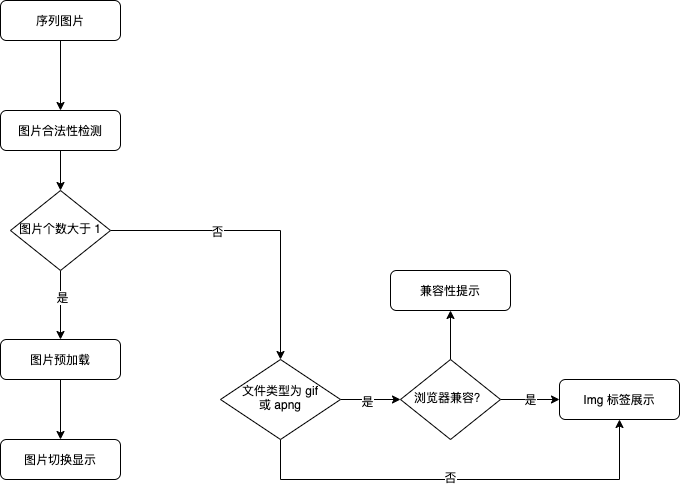

The diagram above was exported from draw.io. Its source (the exported page's mxGraphModel, read from the mxfile embedded in the PNG):
<mxGraphModel dx="1426" dy="1995" grid="1" gridSize="10" guides="1" tooltips="1" connect="1" arrows="1" fold="1" page="1" pageScale="1" pageWidth="827" pageHeight="1169" background="#ffffff" math="0" shadow="0">
  <root>
    <mxCell id="WIyWlLk6GJQsqaUBKTNV-0" />
    <mxCell id="WIyWlLk6GJQsqaUBKTNV-1" parent="WIyWlLk6GJQsqaUBKTNV-0" />
    <mxCell id="yD3QrB_QcQ7HMjHzMQab-16" style="edgeStyle=orthogonalEdgeStyle;rounded=0;orthogonalLoop=1;jettySize=auto;html=1;entryX=0.5;entryY=0;entryDx=0;entryDy=0;" edge="1" parent="WIyWlLk6GJQsqaUBKTNV-1" source="WIyWlLk6GJQsqaUBKTNV-3" target="yD3QrB_QcQ7HMjHzMQab-15">
      <mxGeometry relative="1" as="geometry" />
    </mxCell>
    <mxCell id="WIyWlLk6GJQsqaUBKTNV-3" value="序列图片" style="rounded=1;whiteSpace=wrap;html=1;fontSize=12;glass=0;strokeWidth=1;shadow=0;" parent="WIyWlLk6GJQsqaUBKTNV-1" vertex="1">
      <mxGeometry x="100" y="-200" width="120" height="40" as="geometry" />
    </mxCell>
    <mxCell id="s_7karLvOEDLpUJh8zgp-4" style="edgeStyle=orthogonalEdgeStyle;rounded=0;orthogonalLoop=1;jettySize=auto;html=1;entryX=0;entryY=0.5;entryDx=0;entryDy=0;" parent="WIyWlLk6GJQsqaUBKTNV-1" source="WIyWlLk6GJQsqaUBKTNV-6" target="s_7karLvOEDLpUJh8zgp-3" edge="1">
      <mxGeometry relative="1" as="geometry" />
    </mxCell>
    <mxCell id="s_7karLvOEDLpUJh8zgp-8" value="是" style="edgeLabel;html=1;align=center;verticalAlign=middle;resizable=0;points=[];" parent="s_7karLvOEDLpUJh8zgp-4" vertex="1" connectable="0">
      <mxGeometry x="-0.15" y="-1" relative="1" as="geometry">
        <mxPoint as="offset" />
      </mxGeometry>
    </mxCell>
    <mxCell id="yD3QrB_QcQ7HMjHzMQab-9" style="edgeStyle=orthogonalEdgeStyle;rounded=0;orthogonalLoop=1;jettySize=auto;html=1;entryX=0.5;entryY=1;entryDx=0;entryDy=0;" edge="1" parent="WIyWlLk6GJQsqaUBKTNV-1" source="WIyWlLk6GJQsqaUBKTNV-6" target="s_7karLvOEDLpUJh8zgp-0">
      <mxGeometry relative="1" as="geometry">
        <Array as="points">
          <mxPoint x="380" y="279" />
          <mxPoint x="719" y="279" />
        </Array>
      </mxGeometry>
    </mxCell>
    <mxCell id="yD3QrB_QcQ7HMjHzMQab-14" value="否" style="edgeLabel;html=1;align=center;verticalAlign=middle;resizable=0;points=[];" vertex="1" connectable="0" parent="yD3QrB_QcQ7HMjHzMQab-9">
      <mxGeometry x="-0.0489" y="3" relative="1" as="geometry">
        <mxPoint as="offset" />
      </mxGeometry>
    </mxCell>
    <mxCell id="WIyWlLk6GJQsqaUBKTNV-6" value="文件类型为 gif&lt;br&gt;或 apng" style="rhombus;whiteSpace=wrap;html=1;shadow=0;fontFamily=Helvetica;fontSize=12;align=center;strokeWidth=1;spacing=6;spacingTop=-4;" parent="WIyWlLk6GJQsqaUBKTNV-1" vertex="1">
      <mxGeometry x="320" y="159" width="120" height="80" as="geometry" />
    </mxCell>
    <mxCell id="s_7karLvOEDLpUJh8zgp-0" value="Img 标签展示" style="rounded=1;whiteSpace=wrap;html=1;fontSize=12;glass=0;strokeWidth=1;shadow=0;" parent="WIyWlLk6GJQsqaUBKTNV-1" vertex="1">
      <mxGeometry x="659" y="179" width="120" height="40" as="geometry" />
    </mxCell>
    <mxCell id="s_7karLvOEDLpUJh8zgp-5" value="是" style="edgeStyle=orthogonalEdgeStyle;rounded=0;orthogonalLoop=1;jettySize=auto;html=1;exitX=1;exitY=0.5;exitDx=0;exitDy=0;entryX=0;entryY=0.5;entryDx=0;entryDy=0;" parent="WIyWlLk6GJQsqaUBKTNV-1" source="s_7karLvOEDLpUJh8zgp-3" target="s_7karLvOEDLpUJh8zgp-0" edge="1">
      <mxGeometry relative="1" as="geometry" />
    </mxCell>
    <mxCell id="yD3QrB_QcQ7HMjHzMQab-13" style="edgeStyle=orthogonalEdgeStyle;rounded=0;orthogonalLoop=1;jettySize=auto;html=1;entryX=0.5;entryY=1;entryDx=0;entryDy=0;" edge="1" parent="WIyWlLk6GJQsqaUBKTNV-1" source="s_7karLvOEDLpUJh8zgp-3" target="yD3QrB_QcQ7HMjHzMQab-12">
      <mxGeometry relative="1" as="geometry" />
    </mxCell>
    <mxCell id="s_7karLvOEDLpUJh8zgp-3" value="浏览器兼容？" style="rhombus;whiteSpace=wrap;html=1;shadow=0;fontFamily=Helvetica;fontSize=12;align=center;strokeWidth=1;spacing=6;spacingTop=-4;" parent="WIyWlLk6GJQsqaUBKTNV-1" vertex="1">
      <mxGeometry x="500" y="159" width="100" height="80" as="geometry" />
    </mxCell>
    <mxCell id="yD3QrB_QcQ7HMjHzMQab-2" style="edgeStyle=orthogonalEdgeStyle;rounded=0;orthogonalLoop=1;jettySize=auto;html=1;exitX=1;exitY=0.5;exitDx=0;exitDy=0;entryX=0.5;entryY=0;entryDx=0;entryDy=0;" edge="1" parent="WIyWlLk6GJQsqaUBKTNV-1" source="s_7karLvOEDLpUJh8zgp-10" target="WIyWlLk6GJQsqaUBKTNV-6">
      <mxGeometry relative="1" as="geometry">
        <mxPoint x="270" y="69" as="sourcePoint" />
      </mxGeometry>
    </mxCell>
    <mxCell id="yD3QrB_QcQ7HMjHzMQab-3" value="否" style="edgeLabel;html=1;align=center;verticalAlign=middle;resizable=0;points=[];" vertex="1" connectable="0" parent="yD3QrB_QcQ7HMjHzMQab-2">
      <mxGeometry x="-0.288" relative="1" as="geometry">
        <mxPoint as="offset" />
      </mxGeometry>
    </mxCell>
    <mxCell id="yD3QrB_QcQ7HMjHzMQab-22" style="edgeStyle=orthogonalEdgeStyle;rounded=0;orthogonalLoop=1;jettySize=auto;html=1;entryX=0.5;entryY=0;entryDx=0;entryDy=0;" edge="1" parent="WIyWlLk6GJQsqaUBKTNV-1" source="s_7karLvOEDLpUJh8zgp-10" target="yD3QrB_QcQ7HMjHzMQab-18">
      <mxGeometry relative="1" as="geometry">
        <mxPoint x="160" y="159" as="targetPoint" />
      </mxGeometry>
    </mxCell>
    <mxCell id="yD3QrB_QcQ7HMjHzMQab-23" value="是" style="edgeLabel;html=1;align=center;verticalAlign=middle;resizable=0;points=[];" vertex="1" connectable="0" parent="yD3QrB_QcQ7HMjHzMQab-22">
      <mxGeometry x="-0.2584" y="1" relative="1" as="geometry">
        <mxPoint as="offset" />
      </mxGeometry>
    </mxCell>
    <mxCell id="s_7karLvOEDLpUJh8zgp-10" value="图片个数大于 1" style="rhombus;whiteSpace=wrap;html=1;shadow=0;fontFamily=Helvetica;fontSize=12;align=center;strokeWidth=1;spacing=6;spacingTop=-4;" parent="WIyWlLk6GJQsqaUBKTNV-1" vertex="1">
      <mxGeometry x="110" y="-10" width="100" height="80" as="geometry" />
    </mxCell>
    <mxCell id="yD3QrB_QcQ7HMjHzMQab-12" value="兼容性提示" style="rounded=1;whiteSpace=wrap;html=1;fontSize=12;glass=0;strokeWidth=1;shadow=0;" vertex="1" parent="WIyWlLk6GJQsqaUBKTNV-1">
      <mxGeometry x="490" y="70" width="120" height="40" as="geometry" />
    </mxCell>
    <mxCell id="yD3QrB_QcQ7HMjHzMQab-17" style="edgeStyle=orthogonalEdgeStyle;rounded=0;orthogonalLoop=1;jettySize=auto;html=1;exitX=0.5;exitY=1;exitDx=0;exitDy=0;entryX=0.5;entryY=0;entryDx=0;entryDy=0;" edge="1" parent="WIyWlLk6GJQsqaUBKTNV-1" source="yD3QrB_QcQ7HMjHzMQab-15" target="s_7karLvOEDLpUJh8zgp-10">
      <mxGeometry relative="1" as="geometry" />
    </mxCell>
    <mxCell id="yD3QrB_QcQ7HMjHzMQab-15" value="图片合法性检测" style="rounded=1;whiteSpace=wrap;html=1;fontSize=12;glass=0;strokeWidth=1;shadow=0;" vertex="1" parent="WIyWlLk6GJQsqaUBKTNV-1">
      <mxGeometry x="100" y="-90" width="120" height="40" as="geometry" />
    </mxCell>
    <mxCell id="yD3QrB_QcQ7HMjHzMQab-25" style="edgeStyle=orthogonalEdgeStyle;rounded=0;orthogonalLoop=1;jettySize=auto;html=1;entryX=0.5;entryY=0;entryDx=0;entryDy=0;" edge="1" parent="WIyWlLk6GJQsqaUBKTNV-1" source="yD3QrB_QcQ7HMjHzMQab-18" target="yD3QrB_QcQ7HMjHzMQab-24">
      <mxGeometry relative="1" as="geometry" />
    </mxCell>
    <mxCell id="yD3QrB_QcQ7HMjHzMQab-18" value="图片预加载" style="rounded=1;whiteSpace=wrap;html=1;fontSize=12;glass=0;strokeWidth=1;shadow=0;" vertex="1" parent="WIyWlLk6GJQsqaUBKTNV-1">
      <mxGeometry x="100" y="139" width="120" height="40" as="geometry" />
    </mxCell>
    <mxCell id="yD3QrB_QcQ7HMjHzMQab-24" value="图片切换显示" style="rounded=1;whiteSpace=wrap;html=1;fontSize=12;glass=0;strokeWidth=1;shadow=0;" vertex="1" parent="WIyWlLk6GJQsqaUBKTNV-1">
      <mxGeometry x="100" y="239" width="120" height="40" as="geometry" />
    </mxCell>
  </root>
</mxGraphModel>